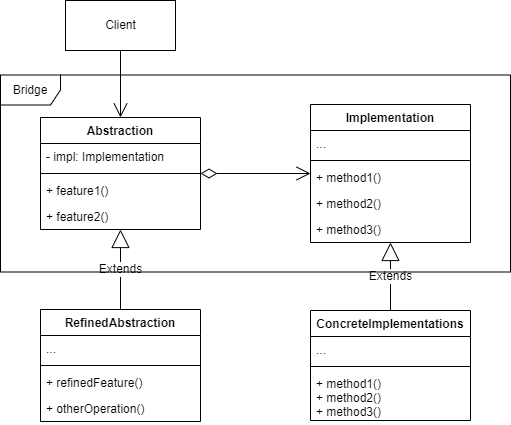

The diagram above was exported from draw.io. Its source (the exported page's mxGraphModel, read from the mxfile embedded in the PNG):
<mxGraphModel dx="1422" dy="794" grid="1" gridSize="10" guides="1" tooltips="1" connect="1" arrows="1" fold="1" page="1" pageScale="1" pageWidth="827" pageHeight="1169" math="0" shadow="0">
  <root>
    <mxCell id="0" />
    <mxCell id="1" parent="0" />
    <mxCell id="u-HP_6CSgEqXYF1iXkub-1" value="Abstraction" style="swimlane;fontStyle=1;align=center;verticalAlign=top;childLayout=stackLayout;horizontal=1;startSize=26;horizontalStack=0;resizeParent=1;resizeParentMax=0;resizeLast=0;collapsible=1;marginBottom=0;" vertex="1" parent="1">
      <mxGeometry x="210" y="207" width="160" height="112" as="geometry" />
    </mxCell>
    <mxCell id="u-HP_6CSgEqXYF1iXkub-2" value="- impl: Implementation" style="text;strokeColor=none;fillColor=none;align=left;verticalAlign=top;spacingLeft=4;spacingRight=4;overflow=hidden;rotatable=0;points=[[0,0.5],[1,0.5]];portConstraint=eastwest;" vertex="1" parent="u-HP_6CSgEqXYF1iXkub-1">
      <mxGeometry y="26" width="160" height="26" as="geometry" />
    </mxCell>
    <mxCell id="u-HP_6CSgEqXYF1iXkub-3" value="" style="line;strokeWidth=1;fillColor=none;align=left;verticalAlign=middle;spacingTop=-1;spacingLeft=3;spacingRight=3;rotatable=0;labelPosition=right;points=[];portConstraint=eastwest;" vertex="1" parent="u-HP_6CSgEqXYF1iXkub-1">
      <mxGeometry y="52" width="160" height="8" as="geometry" />
    </mxCell>
    <mxCell id="u-HP_6CSgEqXYF1iXkub-4" value="+ feature1()" style="text;strokeColor=none;fillColor=none;align=left;verticalAlign=top;spacingLeft=4;spacingRight=4;overflow=hidden;rotatable=0;points=[[0,0.5],[1,0.5]];portConstraint=eastwest;" vertex="1" parent="u-HP_6CSgEqXYF1iXkub-1">
      <mxGeometry y="60" width="160" height="26" as="geometry" />
    </mxCell>
    <mxCell id="u-HP_6CSgEqXYF1iXkub-15" value="+ feature2()" style="text;strokeColor=none;fillColor=none;align=left;verticalAlign=top;spacingLeft=4;spacingRight=4;overflow=hidden;rotatable=0;points=[[0,0.5],[1,0.5]];portConstraint=eastwest;" vertex="1" parent="u-HP_6CSgEqXYF1iXkub-1">
      <mxGeometry y="86" width="160" height="26" as="geometry" />
    </mxCell>
    <mxCell id="u-HP_6CSgEqXYF1iXkub-6" value="Implementation" style="swimlane;fontStyle=1;align=center;verticalAlign=top;childLayout=stackLayout;horizontal=1;startSize=26;horizontalStack=0;resizeParent=1;resizeParentMax=0;resizeLast=0;collapsible=1;marginBottom=0;" vertex="1" parent="1">
      <mxGeometry x="480" y="194" width="160" height="138" as="geometry" />
    </mxCell>
    <mxCell id="u-HP_6CSgEqXYF1iXkub-7" value="..." style="text;strokeColor=none;fillColor=none;align=left;verticalAlign=top;spacingLeft=4;spacingRight=4;overflow=hidden;rotatable=0;points=[[0,0.5],[1,0.5]];portConstraint=eastwest;" vertex="1" parent="u-HP_6CSgEqXYF1iXkub-6">
      <mxGeometry y="26" width="160" height="26" as="geometry" />
    </mxCell>
    <mxCell id="u-HP_6CSgEqXYF1iXkub-8" value="" style="line;strokeWidth=1;fillColor=none;align=left;verticalAlign=middle;spacingTop=-1;spacingLeft=3;spacingRight=3;rotatable=0;labelPosition=right;points=[];portConstraint=eastwest;" vertex="1" parent="u-HP_6CSgEqXYF1iXkub-6">
      <mxGeometry y="52" width="160" height="8" as="geometry" />
    </mxCell>
    <mxCell id="u-HP_6CSgEqXYF1iXkub-9" value="+ method1()" style="text;strokeColor=none;fillColor=none;align=left;verticalAlign=top;spacingLeft=4;spacingRight=4;overflow=hidden;rotatable=0;points=[[0,0.5],[1,0.5]];portConstraint=eastwest;" vertex="1" parent="u-HP_6CSgEqXYF1iXkub-6">
      <mxGeometry y="60" width="160" height="26" as="geometry" />
    </mxCell>
    <mxCell id="u-HP_6CSgEqXYF1iXkub-11" value="+ method2()" style="text;strokeColor=none;fillColor=none;align=left;verticalAlign=top;spacingLeft=4;spacingRight=4;overflow=hidden;rotatable=0;points=[[0,0.5],[1,0.5]];portConstraint=eastwest;" vertex="1" parent="u-HP_6CSgEqXYF1iXkub-6">
      <mxGeometry y="86" width="160" height="26" as="geometry" />
    </mxCell>
    <mxCell id="u-HP_6CSgEqXYF1iXkub-12" value="+ method3()" style="text;strokeColor=none;fillColor=none;align=left;verticalAlign=top;spacingLeft=4;spacingRight=4;overflow=hidden;rotatable=0;points=[[0,0.5],[1,0.5]];portConstraint=eastwest;" vertex="1" parent="u-HP_6CSgEqXYF1iXkub-6">
      <mxGeometry y="112" width="160" height="26" as="geometry" />
    </mxCell>
    <mxCell id="u-HP_6CSgEqXYF1iXkub-14" value="" style="endArrow=open;html=1;endSize=12;startArrow=diamondThin;startSize=14;startFill=0;edgeStyle=orthogonalEdgeStyle;align=left;verticalAlign=bottom;rounded=0;" edge="1" parent="1" source="u-HP_6CSgEqXYF1iXkub-1" target="u-HP_6CSgEqXYF1iXkub-6">
      <mxGeometry x="-0.6364" y="23" relative="1" as="geometry">
        <mxPoint x="330" y="410" as="sourcePoint" />
        <mxPoint x="490" y="410" as="targetPoint" />
        <mxPoint as="offset" />
      </mxGeometry>
    </mxCell>
    <mxCell id="u-HP_6CSgEqXYF1iXkub-16" value="RefinedAbstraction" style="swimlane;fontStyle=1;align=center;verticalAlign=top;childLayout=stackLayout;horizontal=1;startSize=26;horizontalStack=0;resizeParent=1;resizeParentMax=0;resizeLast=0;collapsible=1;marginBottom=0;" vertex="1" parent="1">
      <mxGeometry x="210" y="399" width="160" height="112" as="geometry" />
    </mxCell>
    <mxCell id="u-HP_6CSgEqXYF1iXkub-17" value="..." style="text;strokeColor=none;fillColor=none;align=left;verticalAlign=top;spacingLeft=4;spacingRight=4;overflow=hidden;rotatable=0;points=[[0,0.5],[1,0.5]];portConstraint=eastwest;" vertex="1" parent="u-HP_6CSgEqXYF1iXkub-16">
      <mxGeometry y="26" width="160" height="26" as="geometry" />
    </mxCell>
    <mxCell id="u-HP_6CSgEqXYF1iXkub-18" value="" style="line;strokeWidth=1;fillColor=none;align=left;verticalAlign=middle;spacingTop=-1;spacingLeft=3;spacingRight=3;rotatable=0;labelPosition=right;points=[];portConstraint=eastwest;" vertex="1" parent="u-HP_6CSgEqXYF1iXkub-16">
      <mxGeometry y="52" width="160" height="8" as="geometry" />
    </mxCell>
    <mxCell id="u-HP_6CSgEqXYF1iXkub-19" value="+ refinedFeature()" style="text;strokeColor=none;fillColor=none;align=left;verticalAlign=top;spacingLeft=4;spacingRight=4;overflow=hidden;rotatable=0;points=[[0,0.5],[1,0.5]];portConstraint=eastwest;" vertex="1" parent="u-HP_6CSgEqXYF1iXkub-16">
      <mxGeometry y="60" width="160" height="26" as="geometry" />
    </mxCell>
    <mxCell id="u-HP_6CSgEqXYF1iXkub-20" value="+ otherOperation()" style="text;strokeColor=none;fillColor=none;align=left;verticalAlign=top;spacingLeft=4;spacingRight=4;overflow=hidden;rotatable=0;points=[[0,0.5],[1,0.5]];portConstraint=eastwest;" vertex="1" parent="u-HP_6CSgEqXYF1iXkub-16">
      <mxGeometry y="86" width="160" height="26" as="geometry" />
    </mxCell>
    <mxCell id="u-HP_6CSgEqXYF1iXkub-22" value="Extends" style="endArrow=block;endSize=16;endFill=0;html=1;rounded=0;" edge="1" parent="1" source="u-HP_6CSgEqXYF1iXkub-16" target="u-HP_6CSgEqXYF1iXkub-1">
      <mxGeometry width="160" relative="1" as="geometry">
        <mxPoint x="330" y="410" as="sourcePoint" />
        <mxPoint x="490" y="410" as="targetPoint" />
      </mxGeometry>
    </mxCell>
    <mxCell id="u-HP_6CSgEqXYF1iXkub-23" value="ConcreteImplementations" style="swimlane;fontStyle=1;align=center;verticalAlign=top;childLayout=stackLayout;horizontal=1;startSize=26;horizontalStack=0;resizeParent=1;resizeParentMax=0;resizeLast=0;collapsible=1;marginBottom=0;" vertex="1" parent="1">
      <mxGeometry x="480" y="400" width="160" height="110" as="geometry" />
    </mxCell>
    <mxCell id="u-HP_6CSgEqXYF1iXkub-24" value="..." style="text;strokeColor=none;fillColor=none;align=left;verticalAlign=top;spacingLeft=4;spacingRight=4;overflow=hidden;rotatable=0;points=[[0,0.5],[1,0.5]];portConstraint=eastwest;" vertex="1" parent="u-HP_6CSgEqXYF1iXkub-23">
      <mxGeometry y="26" width="160" height="26" as="geometry" />
    </mxCell>
    <mxCell id="u-HP_6CSgEqXYF1iXkub-25" value="" style="line;strokeWidth=1;fillColor=none;align=left;verticalAlign=middle;spacingTop=-1;spacingLeft=3;spacingRight=3;rotatable=0;labelPosition=right;points=[];portConstraint=eastwest;" vertex="1" parent="u-HP_6CSgEqXYF1iXkub-23">
      <mxGeometry y="52" width="160" height="8" as="geometry" />
    </mxCell>
    <mxCell id="u-HP_6CSgEqXYF1iXkub-27" value="+ method1()&#10;+ method2()&#10;+ method3()" style="text;strokeColor=none;fillColor=none;align=left;verticalAlign=top;spacingLeft=4;spacingRight=4;overflow=hidden;rotatable=0;points=[[0,0.5],[1,0.5]];portConstraint=eastwest;" vertex="1" parent="u-HP_6CSgEqXYF1iXkub-23">
      <mxGeometry y="60" width="160" height="50" as="geometry" />
    </mxCell>
    <mxCell id="u-HP_6CSgEqXYF1iXkub-29" value="Extends" style="endArrow=block;endSize=16;endFill=0;html=1;rounded=0;" edge="1" parent="1" source="u-HP_6CSgEqXYF1iXkub-23" target="u-HP_6CSgEqXYF1iXkub-6">
      <mxGeometry width="160" relative="1" as="geometry">
        <mxPoint x="380" y="360" as="sourcePoint" />
        <mxPoint x="540" y="360" as="targetPoint" />
      </mxGeometry>
    </mxCell>
    <mxCell id="u-HP_6CSgEqXYF1iXkub-40" value="Client" style="html=1;" vertex="1" parent="1">
      <mxGeometry x="235" y="90" width="110" height="50" as="geometry" />
    </mxCell>
    <mxCell id="u-HP_6CSgEqXYF1iXkub-41" value="" style="endArrow=open;endFill=1;endSize=12;html=1;rounded=0;" edge="1" parent="1" source="u-HP_6CSgEqXYF1iXkub-40" target="u-HP_6CSgEqXYF1iXkub-1">
      <mxGeometry width="160" relative="1" as="geometry">
        <mxPoint x="330" y="410" as="sourcePoint" />
        <mxPoint x="490" y="410" as="targetPoint" />
      </mxGeometry>
    </mxCell>
    <mxCell id="u-HP_6CSgEqXYF1iXkub-42" value="Bridge" style="shape=umlFrame;whiteSpace=wrap;html=1;" vertex="1" parent="1">
      <mxGeometry x="170" y="164.5" width="510" height="197" as="geometry" />
    </mxCell>
  </root>
</mxGraphModel>